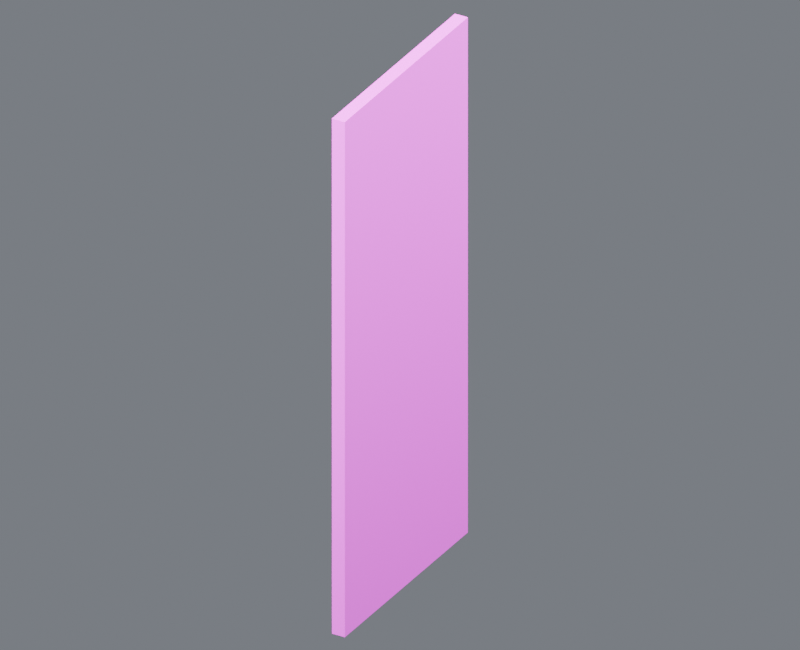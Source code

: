# Source: base_wall_west_slot_07_solid.blend  (saved by Blender 4.5.87; exported with 4.5.12 LTS)
import bpy
from mathutils import Matrix  # noqa: F401  (used for matrix-valued properties, if any)

bpy.ops.wm.read_factory_settings(use_empty=True)
scene = bpy.context.scene
scene.name = 'Component_base_wall_west_slot_07_solid'

# ---- collections
col_01______base_wall_west_slot_07_solid = bpy.data.collections.new('01_制作组件_base_wall_west_slot_07_solid'); scene.collection.children.link(col_01______base_wall_west_slot_07_solid)
col_wall_west_slot_07_solid = bpy.data.collections.new('结构_WALL_WEST_SLOT_07_SOLID_制作源'); col_01______base_wall_west_slot_07_solid.children.link(col_wall_west_slot_07_solid)
col_02______base_wall_west_slot_07_solid = bpy.data.collections.new('02_游戏输出_base_wall_west_slot_07_solid'); scene.collection.children.link(col_02______base_wall_west_slot_07_solid)
col_wall_west_slot_07_solid_1 = bpy.data.collections.new('结构_WALL_WEST_SLOT_07_SOLID_输出包'); col_02______base_wall_west_slot_07_solid.children.link(col_wall_west_slot_07_solid_1)
col_90_preview_component_base_wall_west_slot_07_solid = bpy.data.collections.new('90_Preview_Component_base_wall_west_slot_07_solid'); scene.collection.children.link(col_90_preview_component_base_wall_west_slot_07_solid)

# ---- images (referenced by path relative to the original .blend; pixels are not part of the script)
import os
ASSET_DIR = os.environ.get("B2B_ASSET_DIR", "")  # directory of the original .blend (textures are referenced by path, not embedded)
HERE = os.path.dirname(os.path.abspath(__file__))  # packed textures are extracted next to this script under _unpacked/

def load_image(name, relpath, width, height, colorspace="sRGB"):
    """Load a texture the original file referenced (path relative to the .blend, or extracted next to this script)."""
    p = next((c for c in (os.path.join(HERE, relpath), os.path.join(ASSET_DIR, relpath)) if relpath and os.path.exists(c)), "")
    if p:
        img = bpy.data.images.load(p, check_existing=True)
        img.name = name
    else:  # same state as the original file: an image datablock whose file is absent (Cycles renders it pink)
        img = bpy.data.images.new(name, width, height)
        img.source = "FILE"
        img.filepath = "//" + (relpath or name)
    img.colorspace_settings.name = colorspace
    return img
img_10x10_512_png = load_image('设施低亮多巴胺色盘_10x10_512.png', '设施低亮多巴胺色盘_10x10_512.png', 1024, 1024, 'sRGB')

# ---- materials (node trees are filled in below, after node groups)
mat_02 = bpy.data.materials.new('02_细腻哑光_青绿大面')

# ---- material node trees
mat_02.use_nodes = True; mat_02.node_tree.nodes.clear()
_N = mat_02.node_tree.nodes; _L = mat_02.node_tree.links
n0 = _N.new('ShaderNodeOutputMaterial'); n0.name = '材质输出'; n0.location = (0, 0)
n1 = _N.new('ShaderNodeBsdfPrincipled'); n1.name = 'Principled BSDF'; n1.location = (0, 0)
n1.inputs[1].default_value = 0.03
n1.inputs[2].default_value = 0.7
n2 = _N.new('ShaderNodeUVMap'); n2.name = 'UV 贴图'; n2.location = (0, 0)
n2.uv_map = 'PaletteUV'
n3 = _N.new('ShaderNodeTexImage'); n3.name = '图像纹理'; n3.location = (0, 0)
n3.image = img_10x10_512_png
n3.interpolation = 'Closest'
_L.new(n1.outputs[0], n0.inputs[0])
_L.new(n2.outputs[0], n3.inputs[0])
_L.new(n3.outputs[0], n1.inputs[0])
n0.is_active_output = True

# ---- world
world_component_studio = bpy.data.worlds.new('Component_Studio'); scene.world = world_component_studio
world_component_studio.use_nodes = True; world_component_studio.node_tree.nodes.clear()
_N = world_component_studio.node_tree.nodes; _L = world_component_studio.node_tree.links
n0 = _N.new('ShaderNodeBackground'); n0.name = '背景'; n0.location = (-200, 100)
n0.inputs[0].default_value = (0.3, 0.32, 0.36, 1.0)
n0.inputs[1].default_value = 0.45
n1 = _N.new('ShaderNodeOutputWorld'); n1.name = '世界输出'; n1.location = (200, 100)
_L.new(n0.outputs[0], n1.inputs[0])
n1.is_active_output = True

# ---- cameras
cam_camera_component_base_wall_west_slot_07_solid = bpy.data.cameras.new('Camera_Component_base_wall_west_slot_07_solid')
cam_camera_component_base_wall_west_slot_07_solid.type = 'ORTHO'
cam_camera_component_base_wall_west_slot_07_solid.ortho_scale = 16.14

# ---- lights
light_key_component_base_wall_west_slot_07_solid = bpy.data.lights.new('Key_Component_base_wall_west_slot_07_solid', 'AREA')
light_key_component_base_wall_west_slot_07_solid.energy = 2.834e+04
light_key_component_base_wall_west_slot_07_solid.size = 12.91
light_fill_component_base_wall_west_slot_07_solid = bpy.data.lights.new('Fill_Component_base_wall_west_slot_07_solid', 'AREA')
light_fill_component_base_wall_west_slot_07_solid.energy = 1.667e+04
light_fill_component_base_wall_west_slot_07_solid.size = 12.91
light_rim_component_base_wall_west_slot_07_solid = bpy.data.lights.new('Rim_Component_base_wall_west_slot_07_solid', 'AREA')
light_rim_component_base_wall_west_slot_07_solid.energy = 2.167e+04
light_rim_component_base_wall_west_slot_07_solid.size = 12.91

# ---- meshes
me_wall_west_slot_07_solid______00_mesh = bpy.data.meshes.new('结构_WALL_WEST_SLOT_07_SOLID_制作_部件00_Mesh')
me_wall_west_slot_07_solid______00_mesh.from_pydata([(-0.15, -2.5, 0.0), (0.15, -2.5, 0.0), (0.15, 2.5, 0.0), (-0.15, 2.5, 0.0), (-0.15, -2.5, 11.9), (0.15, -2.5, 11.9), (0.15, 2.5, 11.9), (-0.15, 2.5, 11.9)], [], [(0, 3, 2, 1), (4, 5, 6, 7), (0, 1, 5, 4), (1, 2, 6, 5), (2, 3, 7, 6), (3, 0, 4, 7)])
_uv = me_wall_west_slot_07_solid______00_mesh.uv_layers.new(name='PaletteUV')
_uv.uv.foreach_set('vector', [0.972, 0.95, 0.95, 0.972, 0.928, 0.95, 0.95, 0.928, 0.972, 0.95, 0.95, 0.972, 0.928, 0.95, 0.95, 0.928, 0.972, 0.95, 0.95, 0.972, 0.928, 0.95, 0.95, 0.928, 0.972, 0.95, 0.95, 0.972, 0.928, 0.95, 0.95, 0.928, 0.972, 0.95, 0.95, 0.972, 0.928, 0.95, 0.95, 0.928, 0.972, 0.95, 0.95, 0.972, 0.928, 0.95, 0.95, 0.928])
me_wall_west_slot_07_solid______00_mesh.materials.append(mat_02)
me_wall_west_slot_07_solid______00_mesh.update()
me_wall_west_slot_07_solid______00_mesh_1 = bpy.data.meshes.new('结构_WALL_WEST_SLOT_07_SOLID_输出_部件00_Mesh')
me_wall_west_slot_07_solid______00_mesh_1.from_pydata([(-0.15, -2.5, 0.0), (0.15, -2.5, 0.0), (0.15, 2.5, 0.0), (-0.15, 2.5, 0.0), (-0.15, -2.5, 11.9), (0.15, -2.5, 11.9), (0.15, 2.5, 11.9), (-0.15, 2.5, 11.9)], [], [(0, 3, 2, 1), (4, 5, 6, 7), (0, 1, 5, 4), (1, 2, 6, 5), (2, 3, 7, 6), (3, 0, 4, 7)])
_uv = me_wall_west_slot_07_solid______00_mesh_1.uv_layers.new(name='PaletteUV')
_uv.uv.foreach_set('vector', [0.972, 0.95, 0.95, 0.972, 0.928, 0.95, 0.95, 0.928, 0.972, 0.95, 0.95, 0.972, 0.928, 0.95, 0.95, 0.928, 0.972, 0.95, 0.95, 0.972, 0.928, 0.95, 0.95, 0.928, 0.972, 0.95, 0.95, 0.972, 0.928, 0.95, 0.95, 0.928, 0.972, 0.95, 0.95, 0.972, 0.928, 0.95, 0.95, 0.928, 0.972, 0.95, 0.95, 0.972, 0.928, 0.95, 0.95, 0.928])
me_wall_west_slot_07_solid______00_mesh_1.materials.append(mat_02)
me_wall_west_slot_07_solid______00_mesh_1.update()

# ---- objects
ob_root_base_wall_west_slot_07_solid = bpy.data.objects.new('ROOT_base_wall_west_slot_07_solid_制作源', None)
ob_wall_west_slot_07_solid______00 = bpy.data.objects.new('结构_WALL_WEST_SLOT_07_SOLID_制作_部件00', me_wall_west_slot_07_solid______00_mesh)
ob_root_base_wall_west_slot_07_solid_1 = bpy.data.objects.new('ROOT_base_wall_west_slot_07_solid_组件', None)
ob_wall_west_slot_07_solid______00_1 = bpy.data.objects.new('结构_WALL_WEST_SLOT_07_SOLID_输出_部件00', me_wall_west_slot_07_solid______00_mesh_1)
ob_camera_component_base_wall_west_slot_07_solid = bpy.data.objects.new('Camera_Component_base_wall_west_slot_07_solid', cam_camera_component_base_wall_west_slot_07_solid)
ob_key_component_base_wall_west_slot_07_solid = bpy.data.objects.new('Key_Component_base_wall_west_slot_07_solid', light_key_component_base_wall_west_slot_07_solid)
ob_fill_component_base_wall_west_slot_07_solid = bpy.data.objects.new('Fill_Component_base_wall_west_slot_07_solid', light_fill_component_base_wall_west_slot_07_solid)
ob_rim_component_base_wall_west_slot_07_solid = bpy.data.objects.new('Rim_Component_base_wall_west_slot_07_solid', light_rim_component_base_wall_west_slot_07_solid)

# ---- transforms, parenting, visibility, modifiers, constraints
ob_root_base_wall_west_slot_07_solid.location = (0.0, 0.0, 0.0)
ob_wall_west_slot_07_solid______00.parent = ob_root_base_wall_west_slot_07_solid
ob_wall_west_slot_07_solid______00.location = (0.0, 0.0, 0.0)
ob_root_base_wall_west_slot_07_solid_1.location = (0.0, 0.0, 0.0)
ob_wall_west_slot_07_solid______00_1.parent = ob_root_base_wall_west_slot_07_solid_1
ob_wall_west_slot_07_solid______00_1.location = (0.0, 0.0, 0.0)
ob_camera_component_base_wall_west_slot_07_solid.location = (11.19, -19.58, 18.54)
ob_camera_component_base_wall_west_slot_07_solid.rotation_euler = (1.062, 2.71e-08, 0.5191)
ob_key_component_base_wall_west_slot_07_solid.location = (10.33, -20.66, 36.94)
ob_key_component_base_wall_west_slot_07_solid.rotation_euler = (0.6405, 2.961e-08, 0.4636)
ob_fill_component_base_wall_west_slot_07_solid.location = (-20.66, -10.33, 16.28)
ob_fill_component_base_wall_west_slot_07_solid.rotation_euler = (1.15, 4.813e-08, -1.107)
ob_rim_component_base_wall_west_slot_07_solid.location = (10.33, 20.66, 26.61)
ob_rim_component_base_wall_west_slot_07_solid.rotation_euler = (0.8411, -6.459e-08, 2.678)

# ---- collection membership
col_wall_west_slot_07_solid.objects.link(ob_root_base_wall_west_slot_07_solid)
col_wall_west_slot_07_solid.objects.link(ob_wall_west_slot_07_solid______00)
col_wall_west_slot_07_solid_1.objects.link(ob_root_base_wall_west_slot_07_solid_1)
col_wall_west_slot_07_solid_1.objects.link(ob_wall_west_slot_07_solid______00_1)
col_90_preview_component_base_wall_west_slot_07_solid.objects.link(ob_camera_component_base_wall_west_slot_07_solid)
col_90_preview_component_base_wall_west_slot_07_solid.objects.link(ob_key_component_base_wall_west_slot_07_solid)
col_90_preview_component_base_wall_west_slot_07_solid.objects.link(ob_fill_component_base_wall_west_slot_07_solid)
col_90_preview_component_base_wall_west_slot_07_solid.objects.link(ob_rim_component_base_wall_west_slot_07_solid)
def _layer_coll(name, lc=None):
    lc = lc or bpy.context.view_layer.layer_collection
    for c in lc.children:
        if c.name == name: return c
        r = _layer_coll(name, c)
        if r: return r
_layer_coll('01_制作组件_base_wall_west_slot_07_solid').exclude = True
_layer_coll('结构_WALL_WEST_SLOT_07_SOLID_制作源').exclude = True

# ---- scene / render settings (as saved in the file)
scene.camera = ob_camera_component_base_wall_west_slot_07_solid
scene.frame_start = 1; scene.frame_end = 250; scene.frame_set(1)
scene.render.engine = 'CYCLES'
scene.render.image_settings.exr_codec = 'NONE'
scene.render.resolution_x = 800
scene.render.resolution_y = 650
scene.render.simplify_subdivision_render = 0
scene.render.simplify_child_particles_render = 0.0
scene.cycles.use_denoising = False
scene.cycles.samples = 8
scene.eevee.use_volume_custom_range = False
scene.eevee.use_fast_gi = False
scene.eevee.use_shadows = False
scene.view_settings.exposure = 0.5
scene.view_settings.white_balance_temperature = 0.0
scene.view_settings.white_balance_tint = 0.0
scene.view_settings.white_balance_whitepoint = (2.97, 0.5193, -0.0414)
bpy.context.view_layer.update()
